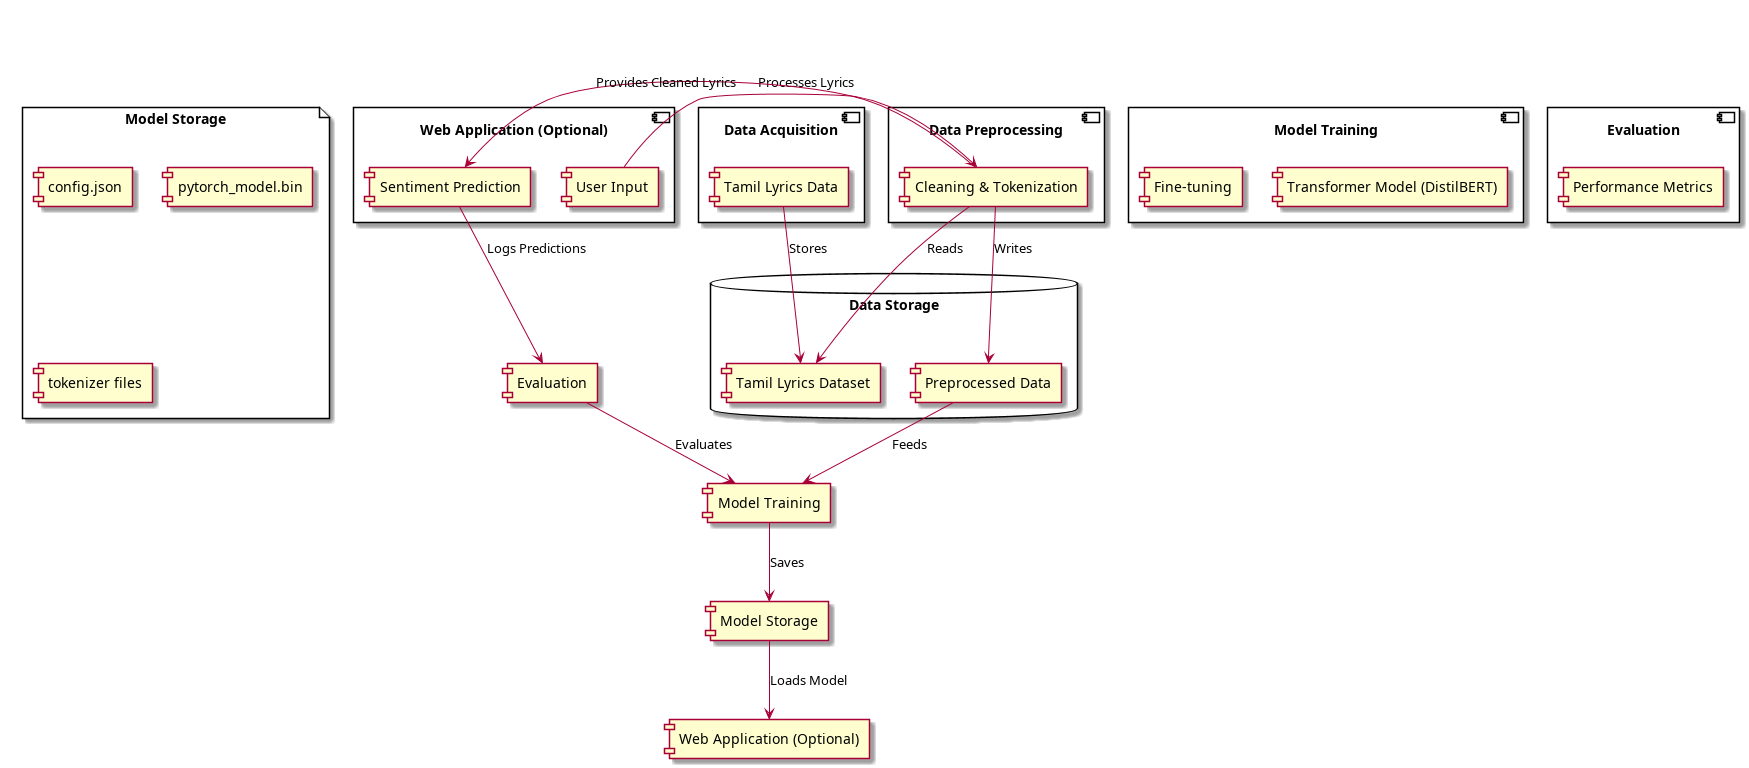

The diagram above was rendered by PlantUML. Its source (embedded in the PNG):
@startuml
!pragma teoz true
component "Data Acquisition" {
  [Tamil Lyrics Data]
}

component "Data Preprocessing" {
  [Cleaning & Tokenization]
}

component "Model Training" {
  [Transformer Model (DistilBERT)]
  [Fine-tuning]
}

component "Evaluation" {
  [Performance Metrics]
}

component "Web Application (Optional)" {
  [User Input]
  [Sentiment Prediction]
}

database "Data Storage" {
  [Tamil Lyrics Dataset]
  [Preprocessed Data]
}

file "Model Storage" {
  [config.json]
  [pytorch_model.bin]
  [tokenizer files]
}

[Tamil Lyrics Data] --> [Tamil Lyrics Dataset] : Stores
[Cleaning & Tokenization] --> [Tamil Lyrics Dataset] : Reads
[Cleaning & Tokenization] --> [Preprocessed Data] : Writes
[Preprocessed Data] --> [Model Training] : Feeds
[Model Training] --> [Model Storage] : Saves
[Model Storage] --> [Web Application (Optional)] : Loads Model
[Evaluation] --> [Model Training] : Evaluates
[User Input] --> [Cleaning & Tokenization] : Processes Lyrics
[Cleaning & Tokenization] --> [Sentiment Prediction] : Provides Cleaned Lyrics
[Sentiment Prediction] --> [Evaluation] :  Logs Predictions

@enduml